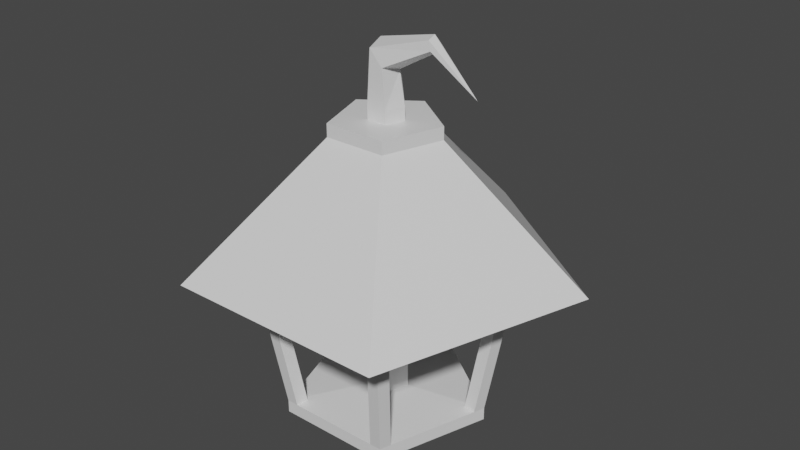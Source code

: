 # Source: lantern.blend  (saved by Blender 2.82.7; exported with 4.5.12 LTS)
import bpy
from mathutils import Matrix  # noqa: F401  (used for matrix-valued properties, if any)

bpy.ops.wm.read_factory_settings(use_empty=True)
scene = bpy.context.scene
scene.name = 'Scene'

# ---- collections
col_collection = bpy.data.collections.new('Collection'); scene.collection.children.link(col_collection)

# ---- materials (node trees are filled in below, after node groups)
mat_material = bpy.data.materials.new('Material')
mat_material.alpha_threshold = 0.0
mat_material.use_transparent_shadow = False
mat_material.line_color = (0.0, 0.0, 0.0, 1.0)

# ---- material node trees
mat_material.use_nodes = True; mat_material.node_tree.nodes.clear()
_N = mat_material.node_tree.nodes; _L = mat_material.node_tree.links
n0 = _N.new('ShaderNodeOutputMaterial'); n0.name = 'Material Output'; n0.location = (300, 300)
n1 = _N.new('ShaderNodeBsdfPrincipled'); n1.name = 'Principled BSDF'; n1.location = (10, 300)
n1.distribution = 'GGX'
n1.subsurface_method = 'BURLEY'
n1.inputs[2].default_value = 0.4
n1.inputs[3].default_value = 1.45
n1.inputs[27].default_value = (0.0, 0.0, 0.0, 1.0)
n1.inputs[28].default_value = 1.0
_L.new(n1.outputs[0], n0.inputs[0])
n0.is_active_output = True

# ---- world
world_world = bpy.data.worlds.new('World'); scene.world = world_world
world_world.use_nodes = True; world_world.node_tree.nodes.clear()
_N = world_world.node_tree.nodes; _L = world_world.node_tree.links
n0 = _N.new('ShaderNodeOutputWorld'); n0.name = 'World Output'; n0.location = (300, 300)
n1 = _N.new('ShaderNodeBackground'); n1.name = 'Background'; n1.location = (10, 300)
n1.inputs[0].default_value = (0.05088, 0.05088, 0.05088, 1.0)
_L.new(n1.outputs[0], n0.inputs[0])
n0.is_active_output = True
world_world.color = (0.05088, 0.05088, 0.05088)
world_world.use_sun_shadow = False
world_world.sun_shadow_jitter_overblur = 0.0

# ---- meshes
me_cube = bpy.data.meshes.new('Cube')
me_cube.from_pydata([(0.0, 1.0, 0.0), (-0.9511, 0.309, 0.0), (-0.5878, -0.809, 0.0), (0.5878, -0.809, 0.0), (0.9511, 0.309, 0.0), (0.0, 1.0, 0.1), (-0.9511, 0.309, 0.1), (-0.5878, -0.809, 0.1), (0.5878, -0.809, 0.1), (0.9511, 0.309, 0.1), (-1.294e-08, 1.543, 0.2), (-1.467, 0.4767, 0.2), (-0.9067, -1.248, 0.2), (0.9067, -1.248, 0.2), (1.467, 0.4767, 0.2), (-1.294e-08, 1.543, 0.4), (-0.9067, -1.248, 0.4), (0.9067, -1.248, 0.4), (1.467, 0.4767, 0.4), (1.617e-08, 0.3216, 0.5), (-0.3059, 0.09939, 0.5), (-0.189, -0.2602, 0.5), (0.189, -0.2602, 0.5), (0.3059, 0.09939, 0.5), (1.617e-08, 0.3216, 1.8), (-0.3059, 0.09939, 1.8), (-0.189, -0.2602, 1.8), (0.189, -0.2602, 1.8), (0.3059, 0.09939, 1.8), (3.73e-08, 0.0557, 2.0), (-0.05297, 0.01721, 2.0), (-0.03274, -0.04506, 2.0), (0.03274, -0.04506, 2.0), (0.05297, 0.01721, 2.0), (-1.69e-08, 1.729, 3.1), (-1.645, 0.5344, 3.1), (-1.016, -1.399, 3.1), (1.016, -1.399, 3.1), (1.645, 0.5344, 3.1), (1.185, -1.631, 3.1), (-5.759e-08, 2.952, 2.6), (-2.807, 0.9121, 2.6), (-1.735, -2.388, 2.6), (1.735, -2.388, 2.6), (2.807, 0.9121, 2.6), (1.819e-08, 0.8267, 4.6), (-0.7863, 0.2555, 4.6), (-0.486, -0.6689, 4.6), (0.486, -0.6689, 4.6), (0.7863, 0.2555, 4.6), (1.819e-08, 0.8267, 4.8), (-0.7863, 0.2555, 4.8), (-0.486, -0.6689, 4.8), (0.486, -0.6689, 4.8), (0.7863, 0.2555, 4.8), (3.817e-08, 0.2668, 4.8), (-0.2537, 0.08244, 4.8), (-0.1568, -0.2158, 4.8), (0.1568, -0.2158, 4.8), (0.2537, 0.08244, 4.8), (3.817e-08, 0.2668, 5.0), (-0.2537, 0.08244, 5.0), (-0.1568, -0.2158, 5.0), (0.1568, -0.2158, 5.0), (0.2537, 0.08244, 5.0), (-3.477e-07, 0.2668, 5.7), (-0.1664, 0.08244, 5.892), (-0.1028, -0.2158, 5.818), (0.1028, -0.2158, 5.582), (0.1664, 0.08244, 5.508), (0.8, 0.1234, 6.0), (0.7777, 0.03814, 6.115), (0.7862, -0.09985, 6.071), (0.8138, -0.09985, 5.929), (0.8223, 0.03814, 5.885), (1.5, 5.439e-08, 5.4), (4.454e-08, 0.01036, 2.02), (-0.009857, 0.003203, 2.02), (-0.006092, -0.008385, 2.02), (0.006092, -0.008385, 2.02), (0.009857, 0.003203, 2.02), (4.688e-08, 0.01036, 2.05), (-0.007601, 0.003203, 2.044), (-0.004698, -0.008385, 2.046), (0.004698, -0.008385, 2.054), (0.007601, 0.003203, 2.056), (-0.02, 0.01036, 2.06), (-0.02889, 0.003203, 2.056), (-0.02549, -0.008385, 2.057), (-0.01451, -0.008385, 2.063), (-0.01111, 0.003203, 2.064), (-0.04, 1.537e-08, 2.07), (-1.32, 0.5838, 0.4), (-1.467, 0.4767, 0.4), (-1.411, 0.3034, 0.4), (-1.229, 0.3034, 0.4), (-1.172, 0.4767, 0.4), (-1.32, 0.4288, 0.4), (-1.917, 0.6229, 3.1), (-1.77, 0.73, 3.1), (-1.861, 0.4496, 3.1), (-1.679, 0.4496, 3.1), (-1.622, 0.6229, 3.1), (-1.77, 0.575, 3.1), (0.1474, 1.436, 0.4), (-0.1474, 1.436, 0.4), (-0.09112, 1.262, 0.4), (0.09112, 1.262, 0.4), (2.142e-07, 1.388, 0.4), (-2.422e-08, 2.016, 3.1), (0.1474, 1.909, 3.1), (-0.1474, 1.909, 3.1), (-0.09112, 1.735, 3.1), (0.09112, 1.735, 3.1), (2.142e-07, 1.861, 3.1), (-0.963, -1.075, 0.4), (-0.7245, -1.248, 0.4), (-0.6682, -1.075, 0.4), (-0.8156, -0.9676, 0.4), (-0.8156, -1.123, 0.4), (-1.185, -1.631, 3.1), (-1.241, -1.457, 3.1), (-1.003, -1.631, 3.1), (-0.9463, -1.457, 3.1), (-1.094, -1.35, 3.1), (-1.094, -1.505, 3.1), (0.7245, -1.248, 0.4), (0.963, -1.075, 0.4), (0.8156, -0.9676, 0.4), (0.6682, -1.075, 0.4), (0.8156, -1.123, 0.4), (1.003, -1.631, 3.1), (1.241, -1.457, 3.1), (1.094, -1.35, 3.1), (0.9463, -1.457, 3.1), (1.094, -1.505, 3.1), (1.411, 0.3034, 0.4), (1.32, 0.5838, 0.4), (1.172, 0.4767, 0.4), (1.229, 0.3034, 0.4), (1.32, 0.4288, 0.4), (1.917, 0.6229, 3.1), (1.861, 0.4496, 3.1), (1.77, 0.73, 3.1), (1.622, 0.6229, 3.1), (1.679, 0.4496, 3.1), (1.77, 0.575, 3.1), (6.215e-08, 0.5117, 4.6), (-0.4866, 0.1581, 4.6), (-0.3007, -0.4139, 4.6), (0.3007, -0.4139, 4.6), (0.4866, 0.1581, 4.6)], [], [(4, 9, 8, 3), (2, 7, 6, 1), (0, 5, 9, 4), (3, 8, 7, 2), (1, 6, 5, 0), (8, 13, 12, 7), (6, 11, 10, 5), (9, 14, 13, 8), (7, 12, 11, 6), (5, 10, 14, 9), (14, 18, 17, 13), (12, 16, 93, 11), (10, 15, 18, 14), (13, 17, 16, 12), (11, 93, 15, 10), (15, 19, 23, 18), (17, 22, 21, 16), (93, 20, 19, 15), (18, 23, 22, 17), (16, 21, 20, 93), (23, 28, 27, 22), (21, 26, 25, 20), (19, 24, 28, 23), (22, 27, 26, 21), (20, 25, 24, 19), (24, 29, 33, 28), (27, 32, 31, 26), (25, 30, 29, 24), (28, 33, 32, 27), (26, 31, 30, 25), (32, 79, 78, 31), (29, 76, 80, 33), (31, 78, 77, 30), (33, 80, 79, 32), (47, 48, 49, 45, 46), (38, 34, 109, 141), (36, 37, 39, 120), (34, 35, 98, 109), (37, 38, 141, 39), (35, 36, 120, 98), (39, 141, 44, 43), (98, 120, 42, 41), (141, 109, 40, 44), (120, 39, 43, 42), (109, 98, 41, 40), (44, 40, 45, 49), (42, 43, 48, 47), (40, 41, 46, 45), (43, 44, 49, 48), (41, 42, 47, 46), (45, 46, 51, 50), (48, 49, 54, 53), (46, 47, 52, 51), (49, 45, 50, 54), (47, 48, 53, 52), (51, 52, 57, 56), (54, 50, 55, 59), (52, 53, 58, 57), (50, 51, 56, 55), (53, 54, 59, 58), (57, 58, 63, 62), (55, 56, 61, 60), (58, 59, 64, 63), (56, 57, 62, 61), (59, 55, 60, 64), (63, 64, 69, 68), (61, 62, 67, 66), (64, 60, 65, 69), (62, 63, 68, 67), (60, 61, 66, 65), (69, 65, 70, 74), (67, 68, 73, 72), (65, 66, 71, 70), (68, 69, 74, 73), (66, 67, 72, 71), (73, 74, 75), (71, 72, 75), (74, 70, 75), (72, 73, 75), (70, 71, 75), (30, 77, 76, 29), (78, 83, 82, 77), (76, 81, 85, 80), (79, 84, 83, 78), (77, 82, 81, 76), (80, 85, 84, 79), (84, 89, 88, 83), (82, 87, 86, 81), (85, 90, 89, 84), (83, 88, 87, 82), (81, 86, 90, 85), (90, 91, 89), (88, 91, 87), (86, 91, 90), (89, 91, 88), (87, 91, 86), (98, 100, 103), (93, 97, 94), (94, 97, 95), (95, 97, 96), (96, 97, 92), (92, 97, 93), (100, 101, 103), (101, 102, 103), (102, 99, 103), (99, 98, 103), (95, 96, 102, 101), (93, 94, 100, 98), (96, 92, 99, 102), (94, 95, 101, 100), (92, 93, 98, 99), (109, 111, 114), (15, 108, 105), (105, 108, 106), (106, 108, 107), (107, 108, 104), (104, 108, 15), (111, 112, 114), (112, 113, 114), (113, 110, 114), (110, 109, 114), (106, 107, 113, 112), (15, 105, 111, 109), (107, 104, 110, 113), (105, 106, 112, 111), (104, 15, 109, 110), (120, 122, 125), (16, 119, 116), (116, 119, 117), (117, 119, 118), (118, 119, 115), (115, 119, 16), (122, 123, 125), (123, 124, 125), (124, 121, 125), (121, 120, 125), (117, 118, 124, 123), (16, 116, 122, 120), (118, 115, 121, 124), (116, 117, 123, 122), (115, 16, 120, 121), (39, 132, 135), (17, 130, 127), (127, 130, 128), (128, 130, 129), (129, 130, 126), (126, 130, 17), (132, 133, 135), (133, 134, 135), (134, 131, 135), (131, 39, 135), (128, 129, 134, 133), (17, 127, 132, 39), (129, 126, 131, 134), (127, 128, 133, 132), (126, 17, 39, 131), (141, 143, 146), (18, 140, 137), (137, 140, 138), (138, 140, 139), (139, 140, 136), (136, 140, 18), (143, 144, 146), (144, 145, 146), (145, 142, 146), (142, 141, 146), (138, 139, 145, 144), (18, 137, 143, 141), (139, 136, 142, 145), (137, 138, 144, 143), (136, 18, 141, 142), (34, 38, 151, 147), (37, 36, 149, 150), (35, 34, 147, 148), (38, 37, 150, 151), (36, 35, 148, 149), (147, 151, 150, 149, 148)])
_uv = me_cube.uv_layers.new(name='UVMap')
_uv.uv.foreach_set('vector', [0.0, 0.0, 0.0, 0.0, 0.0, 0.0, 0.0, 0.0, 0.0, 0.0, 0.0, 0.0, 0.0, 0.0, 0.0, 0.0, 0.0, 0.0, 0.0, 0.0, 0.0, 0.0, 0.0, 0.0, 0.0, 0.0, 0.0, 0.0, 0.0, 0.0, 0.0, 0.0, 0.0, 0.0, 0.0, 0.0, 0.0, 0.0, 0.0, 0.0, 0.0, 0.0, 0.0, 0.0, 0.0, 0.0, 0.0, 0.0, 0.0, 0.0, 0.0, 0.0, 0.0, 0.0, 0.0, 0.0, 0.0, 0.0, 0.0, 0.0, 0.0, 0.0, 0.0, 0.0, 0.0, 0.0, 0.0, 0.0, 0.0, 0.0, 0.0, 0.0, 0.0, 0.0, 0.0, 0.0, 0.0, 0.0, 0.0, 0.0, 0.0, 0.0, 0.0, 0.0, 0.0, 0.0, 0.0, 0.0, 0.0, 0.0, 0.0, 0.0, 0.0, 0.0, 0.0, 0.0, 0.0, 0.0, 0.0, 0.0, 0.0, 0.0, 0.0, 0.0, 0.0, 0.0, 0.0, 0.0, 0.0, 0.0, 0.0, 0.0, 0.0, 0.0, 0.0, 0.0, 0.0, 0.0, 0.0, 0.0, 0.0, 0.0, 0.0, 0.0, 0.0, 0.0, 0.0, 0.0, 0.0, 0.0, 0.0, 0.0, 0.0, 0.0, 0.0, 0.0, 0.0, 0.0, 0.0, 0.0, 0.0, 0.0, 0.0, 0.0, 0.0, 0.0, 0.0, 0.0, 0.0, 0.0, 0.0, 0.0, 0.0, 0.0, 0.0, 0.0, 0.0, 0.0, 0.0, 0.0, 0.0, 0.0, 0.0, 0.0, 0.0, 0.0, 0.0, 0.0, 0.0, 0.0, 0.0, 0.0, 0.0, 0.0, 0.0, 0.0, 0.0, 0.0, 0.0, 0.0, 0.0, 0.0, 0.0, 0.0, 0.0, 0.0, 0.0, 0.0, 0.0, 0.0, 0.0, 0.0, 0.0, 0.0, 0.0, 0.0, 0.0, 0.0, 0.0, 0.0, 0.0, 0.0, 0.0, 0.0, 0.0, 0.0, 0.0, 0.0, 0.0, 0.0, 0.0, 0.0, 0.0, 0.0, 0.0, 0.0, 0.0, 0.0, 0.0, 0.0, 0.0, 0.0, 0.0, 0.0, 0.0, 0.0, 0.0, 0.0, 0.0, 0.0, 0.0, 0.0, 0.0, 0.0, 0.0, 0.0, 0.0, 0.0, 0.0, 0.0, 0.0, 0.0, 0.0, 0.0, 0.0, 0.0, 0.0, 0.0, 0.0, 0.0, 0.0, 0.0, 0.0, 0.0, 0.0, 0.0, 0.0, 0.0, 0.0, 0.0, 0.0, 0.0, 0.0, 0.0, 0.0, 0.0, 0.0, 0.0, 0.0, 0.0, 0.0, 0.0, 0.0, 0.0, 0.0, 0.0, 0.0, 0.0, 0.0, 0.0, 0.0, 0.0, 0.0, 0.0, 0.0, 0.0, 0.0, 0.0, 0.0, 0.0, 0.0, 0.0, 0.0, 0.0, 0.0, 0.0, 0.0, 0.0, 0.0, 0.0, 0.0, 0.0, 0.0, 0.0, 0.0, 0.0, 0.0, 0.0, 0.0, 0.0, 0.0, 0.0, 0.0, 0.0, 0.0, 0.0, 0.0, 0.0, 0.0, 0.0, 0.0, 0.0, 0.0, 0.0, 0.0, 0.0, 0.0, 0.0, 0.0, 0.0, 0.0, 0.0, 0.0, 0.0, 0.0, 0.0, 0.0, 0.0, 0.0, 0.0, 0.0, 0.0, 0.0, 0.0, 0.0, 0.0, 0.0, 0.0, 0.0, 0.0, 0.0, 0.0, 0.0, 0.0, 0.0, 0.0, 0.0, 0.0, 0.0, 0.0, 0.0, 0.0, 0.0, 0.0, 0.0, 0.0, 0.0, 0.0, 0.0, 0.0, 0.0, 0.0, 0.0, 0.0, 0.0, 0.0, 0.0, 0.0, 0.0, 0.0, 0.0, 0.0, 0.0, 0.0, 0.0, 0.0, 0.0, 0.0, 0.0, 0.0, 0.0, 0.0, 0.0, 0.0, 0.0, 0.0, 0.0, 0.0, 0.0, 0.0, 0.0, 0.0, 0.0, 0.0, 0.0, 0.0, 0.0, 0.0, 0.0, 0.0, 0.0, 0.0, 0.0, 0.0, 0.0, 0.0, 0.0, 0.0, 0.0, 0.0, 0.0, 0.0, 0.0, 0.0, 0.0, 0.0, 0.0, 0.0, 0.0, 0.0, 0.0, 0.0, 0.0, 0.0, 0.0, 0.0, 0.0, 0.0, 0.0, 0.0, 0.0, 0.0, 0.0, 0.0, 0.0, 0.0, 0.0, 0.0, 0.0, 0.0, 0.0, 0.0, 0.0, 0.0, 0.0, 0.0, 0.0, 0.0, 0.0, 0.0, 0.0, 0.0, 0.0, 0.0, 0.0, 0.0, 0.0, 0.0, 0.0, 0.0, 0.0, 0.0, 0.0, 0.0, 0.0, 0.0, 0.0, 0.0, 0.0, 0.0, 0.0, 0.0, 0.0, 0.0, 0.0, 0.0, 0.0, 0.0, 0.0, 0.0, 0.0, 0.0, 0.0, 0.0, 0.0, 0.0, 0.0, 0.0, 0.0, 0.0, 0.0, 0.0, 0.0, 0.0, 0.0, 0.0, 0.0, 0.0, 0.0, 0.0, 0.0, 0.0, 0.0, 0.0, 0.0, 0.0, 0.0, 0.0, 0.0, 0.0, 0.0, 0.0, 0.0, 0.0, 0.0, 0.0, 0.0, 0.0, 0.0, 0.0, 0.0, 0.0, 0.0, 0.0, 0.0, 0.0, 0.0, 0.0, 0.0, 0.0, 0.0, 0.0, 0.0, 0.0, 0.0, 0.0, 0.0, 0.0, 0.0, 0.0, 0.0, 0.0, 0.0, 0.0, 0.0, 0.0, 0.0, 0.0, 0.0, 0.0, 0.0, 0.0, 0.0, 0.0, 0.0, 0.0, 0.0, 0.0, 0.0, 0.0, 0.0, 0.0, 0.0, 0.0, 0.0, 0.0, 0.0, 0.0, 0.0, 0.0, 0.0, 0.0, 0.0, 0.0, 0.0, 0.0, 0.0, 0.0, 0.0, 0.0, 0.0, 0.0, 0.0, 0.0, 0.0, 0.0, 0.0, 0.0, 0.0, 0.0, 0.0, 0.0, 0.0, 0.0, 0.0, 0.0, 0.0, 0.0, 0.0, 0.0, 0.0, 0.0, 0.0, 0.0, 0.0, 0.0, 0.0, 0.0, 0.0, 0.0, 0.0, 0.0, 0.0, 0.0, 0.0, 0.0, 0.0, 0.0, 0.0, 0.0, 0.0, 0.0, 0.0, 0.0, 0.0, 0.0, 0.0, 0.0, 0.0, 0.0, 0.0, 0.0, 0.0, 0.0, 0.0, 0.0, 0.0, 0.0, 0.0, 0.0, 0.0, 0.0, 0.0, 0.0, 0.0, 0.0, 0.0, 0.0, 0.0, 0.0, 0.0, 0.0, 0.0, 0.0, 0.0, 0.0, 0.0, 0.0, 0.0, 0.0, 0.0, 0.0, 0.0, 0.0, 0.0, 0.0, 0.0, 0.0, 0.0, 0.0, 0.0, 0.0, 0.0, 0.0, 0.0, 0.0, 0.0, 0.0, 0.0, 0.0, 0.0, 0.0, 0.0, 0.0, 0.0, 0.0, 0.0, 0.0, 0.0, 0.0, 0.0, 0.0, 0.0, 0.0, 0.0, 0.0, 0.0, 0.0, 0.0, 0.0, 0.0, 0.0, 0.0, 0.0, 0.0, 0.0, 0.0, 0.0, 0.0, 0.0, 0.0, 0.0, 0.0, 0.0, 0.0, 0.0, 0.0, 0.0, 0.0, 0.0, 0.0, 0.0, 0.0, 0.0, 0.0, 0.0, 0.0, 0.0, 0.0, 0.0, 0.0, 0.0, 0.0, 0.0, 0.0, 0.0, 0.0, 0.0, 0.0, 0.0, 0.0, 0.0, 0.0, 0.0, 0.0, 0.0, 0.0, 0.0, 0.0, 0.0, 0.0, 0.0, 0.0, 0.0, 0.0, 0.0, 0.0, 0.0, 0.0, 0.0, 0.0, 0.0, 0.0, 0.0, 0.0, 0.0, 0.0, 0.0, 0.0, 0.0, 0.0, 0.0, 0.0, 0.0, 0.0, 0.0, 0.0, 0.0, 0.0, 0.0, 0.0, 0.0, 0.0, 0.0, 0.0, 0.0, 0.0, 0.0, 0.0, 0.0, 0.0, 0.0, 0.0, 0.0, 0.0, 0.0, 0.0, 0.0, 0.0, 0.0, 0.0, 0.0, 0.0, 0.0, 0.0, 0.0, 0.0, 0.0, 0.0, 0.0, 0.0, 0.0, 0.0, 0.0, 0.0, 0.0, 0.0, 0.0, 0.0, 0.0, 0.0, 0.0, 0.0, 0.0, 0.0, 0.0, 0.0, 0.0, 0.0, 0.0, 0.0, 0.0, 0.0, 0.0, 0.0, 0.0, 0.0, 0.0, 0.0, 0.0, 0.0, 0.0, 0.0, 0.0, 0.0, 0.0, 0.0, 0.0, 0.0, 0.0, 0.0, 0.0, 0.0, 0.0, 0.0, 0.0, 0.0, 0.0, 0.0, 0.0, 0.0, 0.0, 0.0, 0.0, 0.0, 0.0, 0.0, 0.0, 0.0, 0.0, 0.0, 0.0, 0.0, 0.0, 0.0, 0.0, 0.0, 0.0, 0.0, 0.0, 0.0, 0.0, 0.0, 0.0, 0.0, 0.0, 0.0, 0.0, 0.0, 0.0, 0.0, 0.0, 0.0, 0.0, 0.0, 0.0, 0.0, 0.0, 0.0, 0.0, 0.0, 0.0, 0.0, 0.0, 0.0, 0.0, 0.0, 0.0, 0.0, 0.0, 0.0, 0.0, 0.0, 0.0, 0.0, 0.0, 0.0, 0.0, 0.0, 0.0, 0.0, 0.0, 0.0, 0.0, 0.0, 0.0, 0.0, 0.0, 0.0, 0.0, 0.0, 0.0, 0.0, 0.0, 0.0, 0.0, 0.0, 0.0, 0.0, 0.0, 0.0, 0.0, 0.0, 0.0, 0.0, 0.0, 0.0, 0.0, 0.0, 0.0, 0.0, 0.0, 0.0, 0.0, 0.0, 0.0, 0.0, 0.0, 0.0, 0.0, 0.0, 0.0, 0.0, 0.0, 0.0, 0.0, 0.0, 0.0, 0.0, 0.0, 0.0, 0.0, 0.0, 0.0, 0.0, 0.0, 0.0, 0.0, 0.0, 0.0, 0.0, 0.0, 0.0, 0.0, 0.0, 0.0, 0.0, 0.0, 0.0, 0.0, 0.0, 0.0, 0.0, 0.0, 0.0, 0.0, 0.0, 0.0, 0.0, 0.0, 0.0, 0.0, 0.0, 0.0, 0.0, 0.0, 0.0, 0.0, 0.0, 0.0, 0.0, 0.0, 0.0, 0.0, 0.0, 0.0, 0.0, 0.0, 0.0, 0.0, 0.0, 0.0, 0.0, 0.0, 0.0, 0.0, 0.0, 0.0, 0.0, 0.0, 0.0, 0.0, 0.0, 0.0, 0.0, 0.0, 0.0, 0.0, 0.0, 0.0, 0.0, 0.0, 0.0, 0.0, 0.0, 0.0, 0.0, 0.0, 0.0, 0.0, 0.0, 0.0, 0.0, 0.0, 0.0, 0.0, 0.0, 0.0, 0.0, 0.0, 0.0, 0.0, 0.0, 0.0, 0.0, 0.0, 0.0, 0.0, 0.0, 0.0, 0.0, 0.0, 0.0, 0.0, 0.0, 0.0, 0.0, 0.0, 0.0, 0.0, 0.0, 0.0, 0.0, 0.0, 0.0, 0.0, 0.0, 0.0, 0.0, 0.0, 0.0, 0.0, 0.0, 0.0, 0.0, 0.0, 0.0, 0.0, 0.0, 0.0, 0.0, 0.0, 0.0, 0.0, 0.0, 0.0, 0.0, 0.0, 0.0, 0.0, 0.0, 0.0, 0.0, 0.0, 0.0, 0.0, 0.0, 0.0, 0.0, 0.0, 0.0, 0.0, 0.0, 0.0, 0.0, 0.0, 0.0, 0.0, 0.0, 0.0, 0.0, 0.0, 0.0, 0.0, 0.0, 0.0, 0.0, 0.0, 0.0, 0.0, 0.0, 0.0, 0.0, 0.0, 0.0, 0.0, 0.0, 0.0, 0.0, 0.0, 0.0, 0.0, 0.0, 0.0, 0.0, 0.0, 0.0, 0.0, 0.0, 0.0, 0.0, 0.0, 0.0, 0.0, 0.0, 0.0, 0.0, 0.0, 0.0, 0.0, 0.0, 0.0, 0.0, 0.0, 0.0, 0.0, 0.0, 0.0, 0.0, 0.0, 0.0, 0.0, 0.0, 0.0, 0.0, 0.0, 0.0, 0.0, 0.0, 0.0, 0.0, 0.0, 0.0, 0.0, 0.0, 0.0, 0.0, 0.0, 0.0, 0.0, 0.0, 0.0, 0.0, 0.0, 0.0, 0.0, 0.0, 0.0, 0.0, 0.0, 0.0, 0.0, 0.0, 0.0, 0.0, 0.0, 0.0, 0.0, 0.0, 0.0, 0.0, 0.0, 0.0, 0.0, 0.0, 0.0, 0.0, 0.0, 0.0, 0.0, 0.0, 0.0, 0.0, 0.0, 0.0, 0.0, 0.0, 0.0, 0.0, 0.0, 0.0, 0.0, 0.0, 0.0, 0.0, 0.0, 0.0, 0.0, 0.0, 0.0, 0.0, 0.0, 0.0, 0.0, 0.0, 0.0, 0.0, 0.0, 0.0, 0.0, 0.0, 0.0, 0.0, 0.0, 0.0, 0.0, 0.0, 0.0, 0.0, 0.0, 0.0, 0.0, 0.0, 0.0, 0.0, 0.0, 0.0, 0.0, 0.0, 0.0, 0.0, 0.0, 0.0, 0.0, 0.0, 0.0, 0.0, 0.0, 0.0, 0.0])
me_cube.materials.append(mat_material)
me_cube.use_remesh_preserve_volume = False
me_cube.use_remesh_preserve_attributes = False
me_cube.use_mirror_vertex_groups = False
me_cube.update()

# ---- objects
ob_cube = bpy.data.objects.new('Cube', me_cube)

# ---- transforms, parenting, visibility, modifiers, constraints
ob_cube.location = (0.0, 0.0, 0.0)
ob_cube.lock_rotations_4d = False
ob_cube.empty_display_type = 'ARROWS'
ob_cube.lineart.crease_threshold = 0.0

# ---- collection membership
col_collection.objects.link(ob_cube)

# ---- scene / render settings (as saved in the file)
scene.frame_start = 1; scene.frame_end = 250; scene.frame_set(1)
scene.render.engine = 'BLENDER_EEVEE_NEXT'
scene.cycles.use_denoising = False
scene.cycles.samples = 128
scene.cycles.sampling_pattern = 'TABULATED_SOBOL'
scene.cycles.use_adaptive_sampling = False
scene.cycles.use_light_tree = False
scene.view_settings.view_transform = 'Filmic'
bpy.context.view_layer.update()

# ---- added for rendering (the .blend has no active camera and no usable light): camera, sun
cam_auto = bpy.data.cameras.new('AutoCamera')
cam_auto.lens = 50.0
cam_auto.sensor_width = 36.0
cam_auto.clip_end = 1000.0
ob_auto_camera = bpy.data.objects.new('AutoCamera', cam_auto)
scene.collection.objects.link(ob_auto_camera)
ob_auto_camera.location = (9.13223, -10.6768, 10.3634)
ob_auto_camera.rotation_euler = (1.09748, -7.21219e-08, 0.694738)
scene.camera = ob_auto_camera
light_auto_sun = bpy.data.lights.new('AutoSun', 'SUN')
light_auto_sun.energy = 3.0
light_auto_sun.angle = 0.0523599
ob_auto_sun = bpy.data.objects.new('AutoSun', light_auto_sun)
scene.collection.objects.link(ob_auto_sun)
ob_auto_sun.rotation_euler = (0.872665, 0.174533, 0.523599)
bpy.context.view_layer.update()
